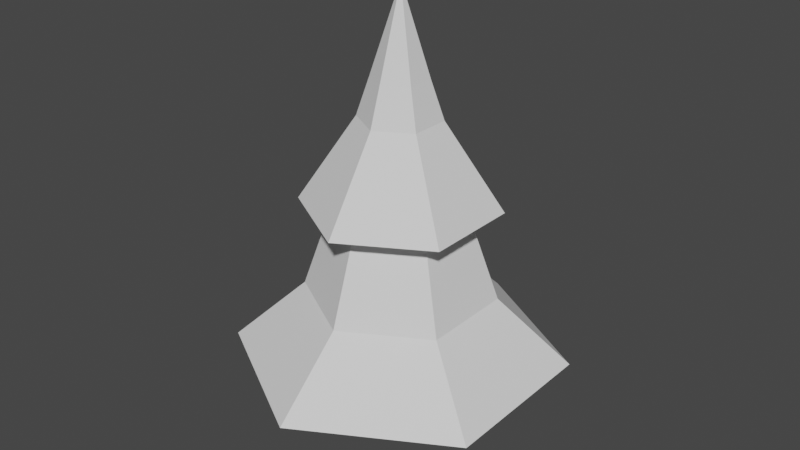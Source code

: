 # Source: Tree01.blend  (saved by Blender 2.91.10; exported with 4.5.12 LTS)
import bpy
from mathutils import Matrix  # noqa: F401  (used for matrix-valued properties, if any)

bpy.ops.wm.read_factory_settings(use_empty=True)
scene = bpy.context.scene
scene.name = 'Scene'

# ---- collections
col_collection = bpy.data.collections.new('Collection'); scene.collection.children.link(col_collection)

# ---- world
world_world = bpy.data.worlds.new('World'); scene.world = world_world
world_world.use_nodes = True; world_world.node_tree.nodes.clear()
_N = world_world.node_tree.nodes; _L = world_world.node_tree.links
n0 = _N.new('ShaderNodeOutputWorld'); n0.name = 'World Output'; n0.location = (300, 300)
n1 = _N.new('ShaderNodeBackground'); n1.name = 'Background'; n1.location = (10, 300)
n1.inputs[0].default_value = (0.05088, 0.05088, 0.05088, 1.0)
_L.new(n1.outputs[0], n0.inputs[0])
n0.is_active_output = True
world_world.color = (0.05088, 0.05088, 0.05088)
world_world.use_sun_shadow = False
world_world.sun_shadow_jitter_overblur = 0.0

# ---- meshes
me_cylinder = bpy.data.meshes.new('Cylinder')
me_cylinder.from_pydata([(2.568e-06, 1.0, 13.83), (0.866, 0.5, 13.83), (0.866, -0.5, 13.83), (2.481e-06, -1.0, 13.83), (-0.866, -0.5, 13.83), (-0.866, 0.5, 13.83), (0.01889, 0.01749, 17.0), (-1.271, -0.7336, 12.43), (2.452e-06, -1.467, 12.43), (1.271, -0.7336, 12.43), (1.271, 0.7336, 12.43), (2.58e-06, 1.467, 12.43), (-1.271, 0.7336, 12.43), (-3.082, -1.779, 9.26), (2.378e-06, -3.559, 9.26), (3.082, -1.779, 9.26), (3.082, 1.779, 9.26), (2.689e-06, 3.559, 9.26), (-3.082, 1.779, 9.26), (-1.92, -1.109, 9.523), (2.425e-06, -2.217, 9.523), (1.92, -1.109, 9.523), (1.92, 1.109, 9.523), (2.619e-06, 2.217, 9.523), (-1.92, 1.109, 9.523), (-2.991, -1.727, 5.916), (2.348e-06, -3.454, 5.916), (2.991, -1.727, 5.916), (2.991, 1.727, 5.916), (2.65e-06, 3.454, 5.916), (-2.991, 1.727, 5.916), (-5.283, -3.05, 3.478), (2.138e-06, -6.101, 3.478), (5.283, -3.05, 3.478), (5.283, 3.05, 3.478), (2.672e-06, 6.101, 3.478), (-5.283, 3.05, 3.478), (-3.039, -1.755, 4.524), (2.378e-06, -3.51, 4.524), (3.039, -1.755, 4.524), (3.039, 1.755, 4.524), (2.685e-06, 3.51, 4.524), (-3.039, 1.755, 4.524), (-1.422, -0.821, 5.927), (2.487e-06, -1.642, 5.927), (1.422, -0.821, 5.927), (1.422, 0.821, 5.927), (2.63e-06, 1.642, 5.927), (-1.422, 0.821, 5.927)], [], [(3, 2, 6), (3, 4, 7, 8), (1, 0, 6), (0, 5, 6), (4, 3, 6), (2, 1, 6), (5, 4, 6), (5, 0, 11, 12), (0, 1, 10, 11), (2, 3, 8, 9), (1, 2, 9, 10), (4, 5, 12, 7), (9, 8, 14, 15), (7, 12, 18, 13), (10, 9, 15, 16), (8, 7, 13, 14), (12, 11, 17, 18), (11, 10, 16, 17), (17, 16, 22, 23), (18, 17, 23, 24), (15, 14, 20, 21), (16, 15, 21, 22), (13, 18, 24, 19), (14, 13, 19, 20), (22, 21, 27, 28), (20, 19, 25, 26), (19, 24, 30, 25), (23, 22, 28, 29), (21, 20, 26, 27), (24, 23, 29, 30), (27, 26, 32, 33), (30, 29, 35, 36), (28, 27, 33, 34), (26, 25, 31, 32), (25, 30, 36, 31), (29, 28, 34, 35), (32, 31, 37, 38), (31, 36, 42, 37), (35, 34, 40, 41), (33, 32, 38, 39), (36, 35, 41, 42), (34, 33, 39, 40), (42, 41, 47, 48), (40, 39, 45, 46), (38, 37, 43, 44), (37, 42, 48, 43), (41, 40, 46, 47), (39, 38, 44, 45)])
_uv = me_cylinder.uv_layers.new(name='UVMap')
_uv.uv.foreach_set('vector', [0.7623, 0.9345, 0.7794, 0.9196, 0.8208, 0.9883, 0.7623, 0.9345, 0.7493, 0.953, 0.7219, 0.9366, 0.7393, 0.913, 0.8007, 0.9093, 0.8253, 0.9057, 0.8208, 0.9883, 0.7383, 0.9998, 0.741, 0.9748, 0.8208, 0.9883, 0.7493, 0.953, 0.7623, 0.9345, 0.8208, 0.9883, 0.7794, 0.9196, 0.8007, 0.9093, 0.8208, 0.9883, 0.741, 0.9748, 0.7493, 0.953, 0.8208, 0.9883, 0.741, 0.9748, 0.7383, 0.9998, 0.6988, 0.9993, 0.7084, 0.9643, 0.8253, 0.9057, 0.8007, 0.9093, 0.7893, 0.8758, 0.825, 0.8678, 0.7794, 0.9196, 0.7623, 0.9345, 0.7393, 0.913, 0.7612, 0.8925, 0.8007, 0.9093, 0.7794, 0.9196, 0.7612, 0.8925, 0.7893, 0.8758, 0.7493, 0.953, 0.741, 0.9748, 0.7084, 0.9643, 0.7219, 0.9366, 0.7612, 0.8925, 0.7393, 0.913, 0.6967, 0.8746, 0.7243, 0.8468, 0.7219, 0.9366, 0.7084, 0.9643, 0.6516, 0.9304, 0.6737, 0.9026, 0.7893, 0.8758, 0.7612, 0.8925, 0.7243, 0.8468, 0.761, 0.8181, 0.7393, 0.913, 0.7219, 0.9366, 0.6737, 0.9026, 0.6967, 0.8746, 0.7084, 0.9643, 0.6988, 0.9993, 0.6124, 0.9672, 0.6516, 0.9304, 0.825, 0.8678, 0.7893, 0.8758, 0.761, 0.8181, 0.8253, 0.7676, 0.8253, 0.7676, 0.761, 0.8181, 0.7436, 0.7954, 0.7847, 0.7511, 0.6516, 0.9304, 0.6124, 0.9672, 0.6086, 0.943, 0.6398, 0.9184, 0.7243, 0.8468, 0.6967, 0.8746, 0.6822, 0.8602, 0.7094, 0.8289, 0.761, 0.8181, 0.7243, 0.8468, 0.7094, 0.8289, 0.7436, 0.7954, 0.6737, 0.9026, 0.6516, 0.9304, 0.6398, 0.9184, 0.66, 0.8904, 0.6967, 0.8746, 0.6737, 0.9026, 0.66, 0.8904, 0.6822, 0.8602, 0.6072, 0.1326, 0.6061, 0.1855, 0.524, 0.18, 0.5221, 0.119, 0.6088, 0.2408, 0.6116, 0.2994, 0.5211, 0.2937, 0.5242, 0.2362, 0.6116, 0.2994, 0.614, 0.3615, 0.5139, 0.3594, 0.5211, 0.2937, 0.6207, 0.07838, 0.6072, 0.1326, 0.5221, 0.119, 0.5326, 0.04031, 0.6061, 0.1855, 0.6088, 0.2408, 0.5242, 0.2362, 0.524, 0.18, 0.614, 0.3615, 0.6207, 0.4265, 0.5027, 0.451, 0.5139, 0.3594, 0.524, 0.18, 0.5242, 0.2362, 0.4777, 0.233, 0.4779, 0.1804, 0.5139, 0.3594, 0.5027, 0.451, 0.3911, 0.4338, 0.4515, 0.3388, 0.5221, 0.119, 0.524, 0.18, 0.4779, 0.1804, 0.4731, 0.119, 0.5242, 0.2362, 0.5211, 0.2937, 0.4705, 0.2842, 0.4777, 0.233, 0.5211, 0.2937, 0.5139, 0.3594, 0.4515, 0.3388, 0.4705, 0.2842, 0.5326, 0.04031, 0.5221, 0.119, 0.4731, 0.119, 0.4517, 0.0002228, 0.4777, 0.233, 0.4705, 0.2842, 0.4408, 0.276, 0.4466, 0.2302, 0.4705, 0.2842, 0.4515, 0.3388, 0.4232, 0.3224, 0.4408, 0.276, 0.4517, 0.0002228, 0.4731, 0.119, 0.4293, 0.1282, 0.3859, 0.05428, 0.4779, 0.1804, 0.4777, 0.233, 0.4466, 0.2302, 0.4434, 0.1824, 0.4515, 0.3388, 0.3911, 0.4338, 0.3708, 0.3705, 0.4232, 0.3224, 0.4731, 0.119, 0.4779, 0.1804, 0.4434, 0.1824, 0.4293, 0.1282, 0.4232, 0.3224, 0.3708, 0.3705, 0.358, 0.3172, 0.3887, 0.2939, 0.4293, 0.1282, 0.4434, 0.1824, 0.3946, 0.1874, 0.3782, 0.1489, 0.4466, 0.2302, 0.4408, 0.276, 0.4005, 0.2614, 0.4018, 0.2253, 0.4408, 0.276, 0.4232, 0.3224, 0.3887, 0.2939, 0.4005, 0.2614, 0.3859, 0.05428, 0.4293, 0.1282, 0.3782, 0.1489, 0.3484, 0.1145, 0.4434, 0.1824, 0.4466, 0.2302, 0.4018, 0.2253, 0.3946, 0.1874])
me_cylinder.use_remesh_fix_poles = True
me_cylinder.use_remesh_preserve_attributes = False
me_cylinder.use_mirror_vertex_groups = False
me_cylinder.update()
me_cylinder_001 = bpy.data.meshes.new('Cylinder.001')
me_cylinder_001.from_pydata([(0.0, 1.0, 0.0), (0.0, 1.0, 2.451), (0.866, 0.5, 0.0), (0.866, 0.5, 2.451), (0.866, -0.5, 0.0), (0.866, -0.5, 2.451), (-8.742e-08, -1.0, 0.0), (-8.742e-08, -1.0, 2.451), (-0.866, -0.5, 0.0), (-0.866, -0.5, 2.451), (-0.866, 0.5, 0.0), (-0.866, 0.5, 2.451), (1.646e-07, 1.0, 6.039), (0.866, 0.5, 6.039), (0.866, -0.5, 6.039), (7.723e-08, -1.0, 6.039), (-0.866, -0.5, 6.039), (-0.866, 0.5, 6.039), (1.172e-06, 1.0, 8.234), (0.866, 0.5, 8.234), (0.866, -0.5, 8.234), (1.084e-06, -1.0, 8.234), (-0.866, -0.5, 8.234), (-0.866, 0.5, 8.234), (2.067e-06, 1.0, 11.09), (0.866, 0.5, 11.09), (0.866, -0.5, 11.09), (1.979e-06, -1.0, 11.09), (-0.866, -0.5, 11.09), (-0.866, 0.5, 11.09), (2.568e-06, 1.0, 12.52), (0.866, 0.5, 12.52), (0.866, -0.5, 12.52), (2.481e-06, -1.0, 12.52), (-0.866, -0.5, 12.52), (-0.866, 0.5, 12.52)], [], [(0, 1, 3, 2), (2, 3, 5, 4), (4, 5, 7, 6), (6, 7, 9, 8), (3, 1, 12, 13), (8, 9, 11, 10), (10, 11, 1, 0), (0, 2, 4, 6, 8, 10), (12, 17, 23, 18), (7, 5, 14, 15), (1, 11, 17, 12), (9, 7, 15, 16), (5, 3, 13, 14), (11, 9, 16, 17), (23, 22, 28, 29), (16, 15, 21, 22), (14, 13, 19, 20), (17, 16, 22, 23), (15, 14, 20, 21), (13, 12, 18, 19), (28, 27, 33, 34), (21, 20, 26, 27), (19, 18, 24, 25), (18, 23, 29, 24), (22, 21, 27, 28), (20, 19, 25, 26), (26, 25, 31, 32), (29, 28, 34, 35), (27, 26, 32, 33), (25, 24, 30, 31), (24, 29, 35, 30)])
_uv = me_cylinder_001.uv_layers.new(name='UVMap')
_uv.uv.foreach_set('vector', [0.8668, 0.5269, 0.7247, 0.6141, 0.7422, 0.6167, 0.7367, 0.4514, 0.7367, 0.4514, 0.7422, 0.6167, 0.7555, 0.6049, 0.6089, 0.5246, 0.6089, 0.5246, 0.7555, 0.6049, 0.7503, 0.5885, 0.6086, 0.6752, 0.6086, 0.6752, 0.7503, 0.5885, 0.7327, 0.5846, 0.7376, 0.7507, 0.348, 0.09865, 0.348, 0.3007, 0.1797, 0.1979, 0.1731, 0.1941, 0.7376, 0.7507, 0.7327, 0.5846, 0.7201, 0.5974, 0.8668, 0.6766, 0.8668, 0.6766, 0.7201, 0.5974, 0.7247, 0.6141, 0.8668, 0.5269, 0.6782, 0.2732, 0.7352, 0.3061, 0.7352, 0.3719, 0.6782, 0.4048, 0.6212, 0.3719, 0.6212, 0.3061, 0.4852, 0.6091, 0.4885, 0.5997, 0.3484, 0.6784, 0.3484, 0.5266, 0.0002228, 0.1023, 0.1717, 0.0002228, 0.1678, 0.1973, 0.1678, 0.204, 0.348, 0.3007, 0.1752, 0.4011, 0.1798, 0.205, 0.1797, 0.1979, 0.001684, 0.3018, 0.0002228, 0.1023, 0.1678, 0.204, 0.1736, 0.2079, 0.1717, 0.0002228, 0.348, 0.09865, 0.1731, 0.1941, 0.1678, 0.1973, 0.1752, 0.4011, 0.001684, 0.3018, 0.1736, 0.2079, 0.1798, 0.205, 0.316, 0.6726, 0.1587, 0.7633, 0.1646, 0.5875, 0.1652, 0.5792, 0.4813, 0.5929, 0.4713, 0.5959, 0.6081, 0.6784, 0.4791, 0.7535, 0.468, 0.6053, 0.4752, 0.6121, 0.4774, 0.4514, 0.6081, 0.5266, 0.4885, 0.5997, 0.4813, 0.5929, 0.4791, 0.7535, 0.3484, 0.6784, 0.4713, 0.5959, 0.468, 0.6053, 0.6081, 0.5266, 0.6081, 0.6784, 0.4752, 0.6121, 0.4852, 0.6091, 0.3484, 0.5266, 0.4774, 0.4514, 0.6212, 0.2068, 0.6212, 0.06946, 0.7261, 0.1262, 0.7218, 0.143, 0.002619, 0.6739, 0.0002228, 0.495, 0.1501, 0.5867, 0.1569, 0.591, 0.1556, 0.4015, 0.316, 0.4897, 0.157, 0.5751, 0.1505, 0.579, 0.316, 0.4897, 0.316, 0.6726, 0.1652, 0.5792, 0.157, 0.5751, 0.1587, 0.7633, 0.002619, 0.6739, 0.1569, 0.591, 0.1646, 0.5875, 0.0002228, 0.495, 0.1556, 0.4015, 0.1505, 0.579, 0.1501, 0.5867, 0.7375, 0.0002228, 0.8571, 0.06614, 0.7564, 0.1299, 0.7429, 0.1194, 0.7408, 0.2727, 0.6212, 0.2068, 0.7218, 0.143, 0.7353, 0.1535, 0.6212, 0.06946, 0.7375, 0.0002228, 0.7429, 0.1194, 0.7261, 0.1262, 0.8571, 0.06614, 0.8571, 0.2035, 0.7522, 0.1468, 0.7564, 0.1299, 0.8571, 0.2035, 0.7408, 0.2727, 0.7353, 0.1535, 0.7522, 0.1468])
me_cylinder_001.use_remesh_fix_poles = True
me_cylinder_001.use_remesh_preserve_attributes = False
me_cylinder_001.use_mirror_vertex_groups = False
me_cylinder_001.update()

# ---- objects
ob_leaves = bpy.data.objects.new('Leaves', me_cylinder)
ob_trunk = bpy.data.objects.new('Trunk', me_cylinder_001)

# ---- transforms, parenting, visibility, modifiers, constraints
ob_leaves.location = (0.0, 0.0, 0.0)
ob_leaves.lineart.crease_threshold = 0.0
ob_trunk.location = (0.0, 0.0, 0.0)
ob_trunk.lineart.crease_threshold = 0.0

# ---- collection membership
col_collection.objects.link(ob_leaves)
col_collection.objects.link(ob_trunk)

# ---- scene / render settings (as saved in the file)
scene.frame_start = 1; scene.frame_end = 250; scene.frame_set(0)
scene.render.engine = 'BLENDER_EEVEE_NEXT'
scene.cycles.use_denoising = False
scene.cycles.samples = 128
scene.cycles.sampling_pattern = 'TABULATED_SOBOL'
scene.cycles.use_adaptive_sampling = False
scene.cycles.use_light_tree = False
scene.view_settings.view_transform = 'Filmic'
bpy.context.view_layer.update()

# ---- added for rendering (the .blend has no active camera and no usable light): camera, sun
cam_auto = bpy.data.cameras.new('AutoCamera')
cam_auto.lens = 50.0
cam_auto.sensor_width = 36.0
cam_auto.clip_end = 1000.0
ob_auto_camera = bpy.data.objects.new('AutoCamera', cam_auto)
scene.collection.objects.link(ob_auto_camera)
ob_auto_camera.location = (21.6887, -26.0265, 25.8508)
ob_auto_camera.rotation_euler = (1.09748, -7.21219e-08, 0.694738)
scene.camera = ob_auto_camera
light_auto_sun = bpy.data.lights.new('AutoSun', 'SUN')
light_auto_sun.energy = 3.0
light_auto_sun.angle = 0.0523599
ob_auto_sun = bpy.data.objects.new('AutoSun', light_auto_sun)
scene.collection.objects.link(ob_auto_sun)
ob_auto_sun.rotation_euler = (0.872665, 0.174533, 0.523599)
bpy.context.view_layer.update()
